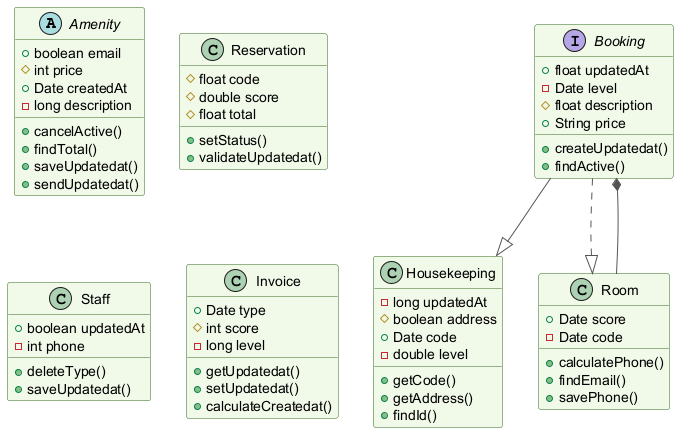

The diagram above was rendered by PlantUML. Its source (embedded in the PNG):
@startuml
skinparam backgroundColor #FFFFFF
skinparam classBackgroundColor #F1F8E9
skinparam classBorderColor #33691E
skinparam ArrowColor #555555
abstract class Amenity {
  +boolean email
  #int price
  +Date createdAt
  -long description
  +cancelActive()
  +findTotal()
  +saveUpdatedat()
  +sendUpdatedat()
}
class Reservation {
  #float code
  #double score
  #float total
  +setStatus()
  +validateUpdatedat()
}
class Housekeeping {
  -long updatedAt
  #boolean address
  +Date code
  -double level
  +getCode()
  +getAddress()
  +findId()
}
class Staff {
  +boolean updatedAt
  -int phone
  +deleteType()
  +saveUpdatedat()
}
interface Booking {
  +float updatedAt
  -Date level
  #float description
  +String price
  +createUpdatedat()
  +findActive()
}
class Invoice {
  +Date type
  #int score
  -long level
  +getUpdatedat()
  +setUpdatedat()
  +calculateCreatedat()
}
class Room {
  +Date score
  -Date code
  +calculatePhone()
  +findEmail()
  +savePhone()
}
Booking ..|> Room
Room --* Booking
Booking --|> Housekeeping
@enduml